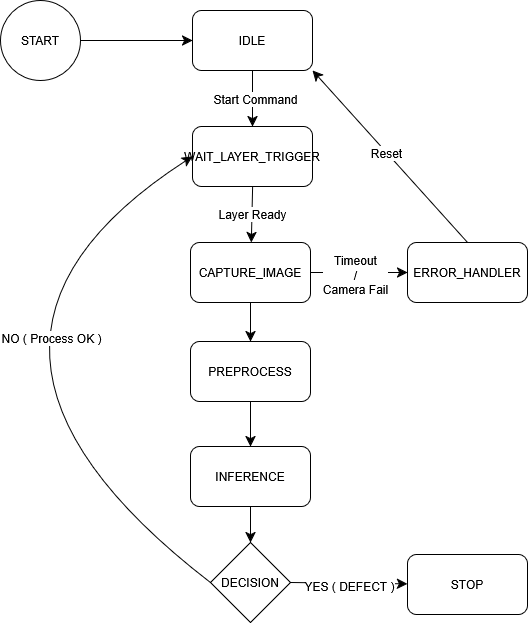

The diagram above was exported from draw.io. Its source (the exported page's mxGraphModel, read from the mxfile embedded in the PNG):
<mxGraphModel dx="1048" dy="1252" grid="0" gridSize="10" guides="1" tooltips="1" connect="1" arrows="1" fold="1" page="0" pageScale="1" pageWidth="850" pageHeight="1100" math="0" shadow="0">
  <root>
    <mxCell id="0" />
    <mxCell id="1" parent="0" />
    <mxCell id="ctI1i9mYHmaGBFmhamdV-38" edge="1" parent="1" source="ctI1i9mYHmaGBFmhamdV-1" style="edgeStyle=none;curved=1;rounded=0;orthogonalLoop=1;jettySize=auto;html=1;exitX=0.5;exitY=1;exitDx=0;exitDy=0;entryX=0.5;entryY=0;entryDx=0;entryDy=0;fontSize=12;startSize=8;endSize=8;" target="ctI1i9mYHmaGBFmhamdV-29">
      <mxGeometry relative="1" as="geometry" />
    </mxCell>
    <mxCell id="ctI1i9mYHmaGBFmhamdV-39" connectable="0" parent="ctI1i9mYHmaGBFmhamdV-38" style="edgeLabel;html=1;align=center;verticalAlign=middle;resizable=0;points=[];fontSize=12;" value="Start Command" vertex="1">
      <mxGeometry relative="1" y="2" as="geometry">
        <mxPoint as="offset" />
      </mxGeometry>
    </mxCell>
    <mxCell id="ctI1i9mYHmaGBFmhamdV-1" parent="1" style="rounded=1;whiteSpace=wrap;html=1;" value="IDLE" vertex="1">
      <mxGeometry height="60" width="120" x="119" y="-119" as="geometry" />
    </mxCell>
    <mxCell id="ctI1i9mYHmaGBFmhamdV-22" edge="1" parent="1" source="ctI1i9mYHmaGBFmhamdV-7" style="edgeStyle=none;curved=1;rounded=0;orthogonalLoop=1;jettySize=auto;html=1;exitX=0;exitY=0.5;exitDx=0;exitDy=0;fontSize=12;startSize=8;endSize=8;entryX=0;entryY=0.5;entryDx=0;entryDy=0;">
      <mxGeometry relative="1" as="geometry">
        <Array as="points">
          <mxPoint x="-86" y="147" />
        </Array>
        <mxPoint x="119" y="35" as="targetPoint" />
      </mxGeometry>
    </mxCell>
    <mxCell id="ctI1i9mYHmaGBFmhamdV-10" edge="1" parent="1" source="ctI1i9mYHmaGBFmhamdV-9" style="edgeStyle=none;curved=1;rounded=0;orthogonalLoop=1;jettySize=auto;html=1;exitX=1;exitY=0.5;exitDx=0;exitDy=0;fontSize=12;startSize=8;endSize=8;" target="ctI1i9mYHmaGBFmhamdV-1">
      <mxGeometry relative="1" as="geometry" />
    </mxCell>
    <mxCell id="ctI1i9mYHmaGBFmhamdV-9" parent="1" style="ellipse;whiteSpace=wrap;html=1;aspect=fixed;" value="START" vertex="1">
      <mxGeometry height="80" width="80" x="-73" y="-129" as="geometry" />
    </mxCell>
    <mxCell id="ctI1i9mYHmaGBFmhamdV-40" edge="1" parent="1" source="ctI1i9mYHmaGBFmhamdV-29" style="edgeStyle=none;curved=1;rounded=0;orthogonalLoop=1;jettySize=auto;html=1;exitX=0.5;exitY=1;exitDx=0;exitDy=0;fontSize=12;startSize=8;endSize=8;" target="ctI1i9mYHmaGBFmhamdV-32">
      <mxGeometry relative="1" as="geometry" />
    </mxCell>
    <mxCell id="ctI1i9mYHmaGBFmhamdV-41" connectable="0" parent="ctI1i9mYHmaGBFmhamdV-40" style="edgeLabel;html=1;align=center;verticalAlign=middle;resizable=0;points=[];fontSize=12;" value="Layer Ready" vertex="1">
      <mxGeometry relative="1" as="geometry">
        <mxPoint as="offset" />
      </mxGeometry>
    </mxCell>
    <mxCell id="ctI1i9mYHmaGBFmhamdV-29" parent="1" style="rounded=1;whiteSpace=wrap;html=1;" value="WAIT_LAYER_TRIGGER" vertex="1">
      <mxGeometry height="60" width="120" x="119" y="-3" as="geometry" />
    </mxCell>
    <mxCell id="ctI1i9mYHmaGBFmhamdV-43" edge="1" parent="1" source="ctI1i9mYHmaGBFmhamdV-32" style="edgeStyle=none;curved=1;rounded=0;orthogonalLoop=1;jettySize=auto;html=1;exitX=0.5;exitY=1;exitDx=0;exitDy=0;entryX=0.5;entryY=0;entryDx=0;entryDy=0;fontSize=12;startSize=8;endSize=8;" target="ctI1i9mYHmaGBFmhamdV-33">
      <mxGeometry relative="1" as="geometry" />
    </mxCell>
    <mxCell id="ctI1i9mYHmaGBFmhamdV-51" edge="1" parent="1" source="ctI1i9mYHmaGBFmhamdV-32" style="edgeStyle=none;curved=1;rounded=0;orthogonalLoop=1;jettySize=auto;html=1;exitX=1;exitY=0.5;exitDx=0;exitDy=0;fontSize=12;startSize=8;endSize=8;" target="ctI1i9mYHmaGBFmhamdV-50">
      <mxGeometry relative="1" as="geometry" />
    </mxCell>
    <mxCell id="ctI1i9mYHmaGBFmhamdV-52" connectable="0" parent="ctI1i9mYHmaGBFmhamdV-51" style="edgeLabel;html=1;align=center;verticalAlign=middle;resizable=0;points=[];fontSize=12;" value="Timeout&lt;br&gt;/&lt;br&gt;Camera Fail" vertex="1">
      <mxGeometry relative="1" x="-0.0928" y="-2" as="geometry">
        <mxPoint as="offset" />
      </mxGeometry>
    </mxCell>
    <mxCell id="ctI1i9mYHmaGBFmhamdV-32" parent="1" style="rounded=1;whiteSpace=wrap;html=1;" value="CAPTURE_IMAGE" vertex="1">
      <mxGeometry height="60" width="120" x="117" y="113" as="geometry" />
    </mxCell>
    <mxCell id="ctI1i9mYHmaGBFmhamdV-44" edge="1" parent="1" source="ctI1i9mYHmaGBFmhamdV-33" style="edgeStyle=none;curved=1;rounded=0;orthogonalLoop=1;jettySize=auto;html=1;exitX=0.5;exitY=1;exitDx=0;exitDy=0;fontSize=12;startSize=8;endSize=8;" target="ctI1i9mYHmaGBFmhamdV-34">
      <mxGeometry relative="1" as="geometry" />
    </mxCell>
    <mxCell id="ctI1i9mYHmaGBFmhamdV-33" parent="1" style="rounded=1;whiteSpace=wrap;html=1;" value="PREPROCESS" vertex="1">
      <mxGeometry height="60" width="120" x="117" y="212" as="geometry" />
    </mxCell>
    <mxCell id="ctI1i9mYHmaGBFmhamdV-45" edge="1" parent="1" source="ctI1i9mYHmaGBFmhamdV-34" style="edgeStyle=none;curved=1;rounded=0;orthogonalLoop=1;jettySize=auto;html=1;exitX=0.5;exitY=1;exitDx=0;exitDy=0;entryX=0.5;entryY=0;entryDx=0;entryDy=0;fontSize=12;startSize=8;endSize=8;" target="ctI1i9mYHmaGBFmhamdV-36">
      <mxGeometry relative="1" as="geometry" />
    </mxCell>
    <mxCell id="ctI1i9mYHmaGBFmhamdV-34" parent="1" style="rounded=1;whiteSpace=wrap;html=1;" value="INFERENCE" vertex="1">
      <mxGeometry height="60" width="120" x="117" y="317" as="geometry" />
    </mxCell>
    <mxCell id="ctI1i9mYHmaGBFmhamdV-46" edge="1" parent="1" source="ctI1i9mYHmaGBFmhamdV-36" style="edgeStyle=none;curved=1;rounded=0;orthogonalLoop=1;jettySize=auto;html=1;exitX=1;exitY=0.5;exitDx=0;exitDy=0;fontSize=12;startSize=8;endSize=8;" target="ctI1i9mYHmaGBFmhamdV-37">
      <mxGeometry relative="1" as="geometry" />
    </mxCell>
    <mxCell id="ctI1i9mYHmaGBFmhamdV-47" connectable="0" parent="ctI1i9mYHmaGBFmhamdV-46" style="edgeLabel;html=1;align=center;verticalAlign=middle;resizable=0;points=[];fontSize=12;" value="YES ( DEFECT )" vertex="1">
      <mxGeometry relative="1" y="-3" as="geometry">
        <mxPoint as="offset" />
      </mxGeometry>
    </mxCell>
    <mxCell id="ctI1i9mYHmaGBFmhamdV-48" edge="1" parent="1" source="ctI1i9mYHmaGBFmhamdV-36" style="edgeStyle=none;curved=1;rounded=0;orthogonalLoop=1;jettySize=auto;html=1;exitX=0;exitY=0.5;exitDx=0;exitDy=0;entryX=0;entryY=0.5;entryDx=0;entryDy=0;fontSize=12;startSize=8;endSize=8;" target="ctI1i9mYHmaGBFmhamdV-29">
      <mxGeometry relative="1" as="geometry">
        <Array as="points">
          <mxPoint x="-172" y="215" />
        </Array>
      </mxGeometry>
    </mxCell>
    <mxCell id="ctI1i9mYHmaGBFmhamdV-49" connectable="0" parent="ctI1i9mYHmaGBFmhamdV-48" style="edgeLabel;html=1;align=center;verticalAlign=middle;resizable=0;points=[];fontSize=12;" value="NO ( Process OK )" vertex="1">
      <mxGeometry relative="1" x="0.4094" y="-75" as="geometry">
        <mxPoint as="offset" />
      </mxGeometry>
    </mxCell>
    <mxCell id="ctI1i9mYHmaGBFmhamdV-36" parent="1" style="rhombus;whiteSpace=wrap;html=1;" value="DECISION" vertex="1">
      <mxGeometry height="80" width="80" x="137" y="413" as="geometry" />
    </mxCell>
    <mxCell id="ctI1i9mYHmaGBFmhamdV-37" parent="1" style="rounded=1;whiteSpace=wrap;html=1;" value="STOP" vertex="1">
      <mxGeometry height="60" width="120" x="334" y="425" as="geometry" />
    </mxCell>
    <mxCell id="ctI1i9mYHmaGBFmhamdV-42" edge="1" parent="1" source="ctI1i9mYHmaGBFmhamdV-29" style="edgeStyle=none;curved=1;rounded=0;orthogonalLoop=1;jettySize=auto;html=1;exitX=0.75;exitY=0;exitDx=0;exitDy=0;fontSize=12;startSize=8;endSize=8;" target="ctI1i9mYHmaGBFmhamdV-29">
      <mxGeometry relative="1" as="geometry" />
    </mxCell>
    <mxCell id="ctI1i9mYHmaGBFmhamdV-53" edge="1" parent="1" source="ctI1i9mYHmaGBFmhamdV-50" style="edgeStyle=none;curved=1;rounded=0;orthogonalLoop=1;jettySize=auto;html=1;exitX=0.5;exitY=0;exitDx=0;exitDy=0;entryX=1;entryY=1;entryDx=0;entryDy=0;fontSize=12;startSize=8;endSize=8;" target="ctI1i9mYHmaGBFmhamdV-1">
      <mxGeometry relative="1" as="geometry" />
    </mxCell>
    <mxCell id="ctI1i9mYHmaGBFmhamdV-54" connectable="0" parent="ctI1i9mYHmaGBFmhamdV-53" style="edgeLabel;html=1;align=center;verticalAlign=middle;resizable=0;points=[];fontSize=12;" value="Reset" vertex="1">
      <mxGeometry relative="1" x="0.0453" y="1" as="geometry">
        <mxPoint as="offset" />
      </mxGeometry>
    </mxCell>
    <mxCell id="ctI1i9mYHmaGBFmhamdV-50" parent="1" style="rounded=1;whiteSpace=wrap;html=1;" value="ERROR_HANDLER" vertex="1">
      <mxGeometry height="60" width="120" x="334" y="113" as="geometry" />
    </mxCell>
  </root>
</mxGraphModel>